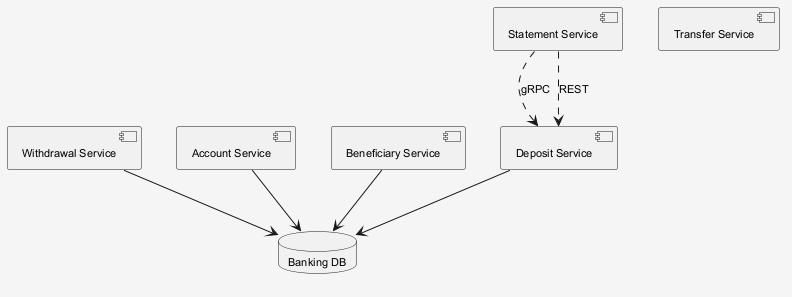

The diagram above was rendered by PlantUML. Its source (embedded in the PNG):
@startuml
skinparam shadowing false
skinparam backgroundColor #F5F5F5
skinparam defaultFontSize 11
component "Deposit Service" as C_DepositService
component "Transfer Service" as C_TransferService
component "Statement Service" as C_StatementService
component "Withdrawal Service" as C_WithdrawalService
component "Account Service" as C_AccountService
component "Beneficiary Service" as C_BeneficiaryService
database "Banking DB" as DB_banking
C_DepositService --> DB_banking
C_WithdrawalService --> DB_banking
C_AccountService --> DB_banking
C_BeneficiaryService --> DB_banking
C_StatementService ..> C_DepositService : gRPC
C_StatementService ..> C_DepositService : REST
@enduml